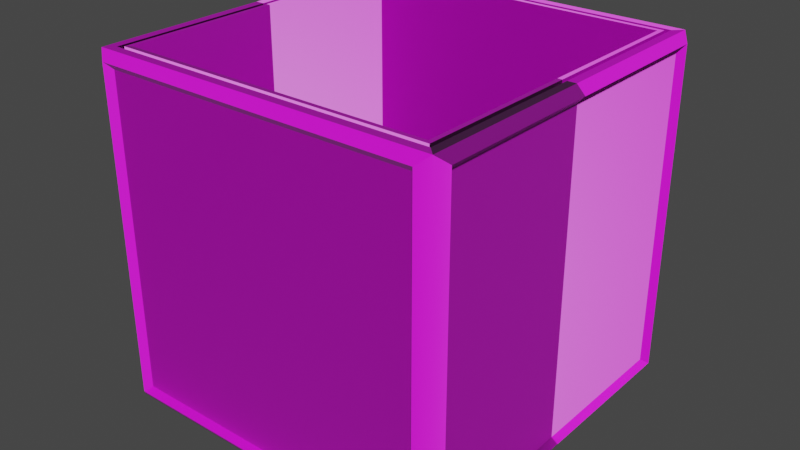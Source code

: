 # Source: metal_crate_3.blend  (saved by Blender 3.3.6; exported with 4.5.12 LTS)
import bpy
from mathutils import Matrix  # noqa: F401  (used for matrix-valued properties, if any)

bpy.ops.wm.read_factory_settings(use_empty=True)
scene = bpy.context.scene
scene.name = 'Scene'

# ---- collections
col_collection = bpy.data.collections.new('Collection'); scene.collection.children.link(col_collection)

# ---- images (referenced by path relative to the original .blend; pixels are not part of the script)
import os
ASSET_DIR = os.environ.get("B2B_ASSET_DIR", "")  # directory of the original .blend (textures are referenced by path, not embedded)
HERE = os.path.dirname(os.path.abspath(__file__))  # packed textures are extracted next to this script under _unpacked/

def load_image(name, relpath, width, height, colorspace="sRGB"):
    """Load a texture the original file referenced (path relative to the .blend, or extracted next to this script)."""
    p = next((c for c in (os.path.join(HERE, relpath), os.path.join(ASSET_DIR, relpath)) if relpath and os.path.exists(c)), "")
    if p:
        img = bpy.data.images.load(p, check_existing=True)
        img.name = name
    else:  # same state as the original file: an image datablock whose file is absent (Cycles renders it pink)
        img = bpy.data.images.new(name, width, height)
        img.source = "FILE"
        img.filepath = "//" + (relpath or name)
    img.colorspace_settings.name = colorspace
    return img
img_metal_crate_3_diffuse_png = load_image('metal_crate_3_diffuse.png', 'metal_crate_3_diffuse.png', 1024, 1024, 'sRGB')
img_metal_crate_3_specular_png = load_image('metal_crate_3_specular.png', 'metal_crate_3_specular.png', 1024, 1024, 'sRGB')
img_metal_crate_3_normal_png = load_image('metal_crate_3_normal.png', 'metal_crate_3_normal.png', 1024, 1024, 'sRGB')

# ---- materials (node trees are filled in below, after node groups)
mat_material_001 = bpy.data.materials.new('Material.001')
mat_material_001.use_transparent_shadow = False

# ---- material node trees
mat_material_001.use_nodes = True; mat_material_001.node_tree.nodes.clear()
_N = mat_material_001.node_tree.nodes; _L = mat_material_001.node_tree.links
n0 = _N.new('ShaderNodeBsdfPrincipled'); n0.name = 'Principled BSDF'; n0.location = (208, 593)
n0.distribution = 'GGX'
n0.subsurface_method = 'RANDOM_WALK_SKIN'
n0.inputs[3].default_value = 1.45
n0.inputs[27].default_value = (0.0, 0.0, 0.0, 1.0)
n0.inputs[28].default_value = 1.0
n1 = _N.new('ShaderNodeOutputMaterial'); n1.name = 'Material Output'; n1.location = (498, 593)
n2 = _N.new('ShaderNodeTexImage'); n2.name = 'Image Texture'; n2.location = (-82, 573)
n2.image = img_metal_crate_3_diffuse_png
n3 = _N.new('ShaderNodeTexImage'); n3.name = 'Image Texture.001'; n3.location = (-82, 453)
n3.image = img_metal_crate_3_specular_png
n4 = _N.new('ShaderNodeNormalMap'); n4.name = 'Normal Map'; n4.location = (-76, 79)
n5 = _N.new('ShaderNodeTexImage'); n5.name = 'Image Texture.002'; n5.location = (-413, 128)
n5.image = img_metal_crate_3_normal_png
_L.new(n0.outputs[0], n1.inputs[0])
_L.new(n2.outputs[0], n0.inputs[0])
_L.new(n3.outputs[1], n0.inputs[13])
_L.new(n4.outputs[0], n0.inputs[5])
_L.new(n5.outputs[0], n4.inputs[1])
n1.is_active_output = True

# ---- world
world_world = bpy.data.worlds.new('World'); scene.world = world_world
world_world.color = (0.05088, 0.05088, 0.05088)
world_world.use_sun_shadow = False
world_world.sun_shadow_jitter_overblur = 0.0

# ---- meshes
me_mesh = bpy.data.meshes.new('Mesh')
me_mesh.from_pydata([(-0.33, 0.01402, 0.3332), (-0.33, 0.674, 0.3332), (0.33, 0.01402, 0.3332), (0.33, 0.674, 0.3332), (-0.297, 0.674, 0.3002), (0.297, 0.674, 0.3002), (0.3135, 0.674, 0.3167), (-0.3135, 0.674, 0.3167), (-0.3053, 0.674, 0.3085), (0.3053, 0.674, 0.3085), (0.3053, 0.6565, 0.3085), (0.3135, 0.6565, 0.3167), (-0.3135, 0.6565, 0.3167), (-0.3053, 0.6565, 0.3085), (-0.297, 0.1183, 0.3002), (0.297, 0.1183, 0.3002), (-0.3454, 0.03625, 0.3141), (-0.3454, 0.6579, 0.3141), (-0.3108, 0.03625, 0.3486), (-0.3108, 0.6579, 0.3486), (0.3108, 0.6579, 0.3486), (0.3108, 0.03625, 0.3486), (0.3454, 0.03625, 0.3141), (0.3454, 0.6579, 0.3141), (-0.3108, 0.001716, 0.3141), (0.3108, 0.001716, 0.3141), (-0.333, 0.0449, 0.303), (-0.333, 0.6443, 0.303), (-0.2997, 0.0449, 0.3363), (-0.2997, 0.6443, 0.3363), (0.2997, 0.6443, 0.3363), (0.2997, 0.0449, 0.3363), (0.333, 0.0449, 0.303), (0.333, 0.6443, 0.303), (-0.2997, 0.0116, 0.303), (0.2997, 0.0116, 0.303), (0.3094, 0.6683, 0.3126), (-0.3094, 0.6683, 0.3126), (-0.33, 0.01402, -0.3332), (-0.33, 0.674, -0.3332), (0.33, 0.01402, -0.3332), (0.33, 0.674, -0.3332), (-0.297, 0.674, -0.3002), (0.297, 0.674, -0.3002), (0.3135, 0.674, -0.3167), (-0.3135, 0.674, -0.3167), (-0.3053, 0.674, -0.3085), (0.3053, 0.674, -0.3085), (0.3053, 0.6565, -0.3085), (0.3135, 0.6565, -0.3167), (-0.3135, 0.6565, -0.3167), (-0.3053, 0.6565, -0.3085), (-0.297, 0.1183, -0.3002), (0.297, 0.1183, -0.3002), (-0.3454, 0.03625, -0.3141), (-0.3454, 0.6579, -0.3141), (-0.3108, 0.03625, -0.3486), (-0.3108, 0.6579, -0.3486), (0.3108, 0.6579, -0.3486), (0.3108, 0.03625, -0.3486), (0.3454, 0.03625, -0.3141), (0.3454, 0.6579, -0.3141), (-0.3108, 0.001716, -0.3141), (0.3108, 0.001716, -0.3141), (-0.333, 0.0449, -0.303), (-0.333, 0.6443, -0.303), (-0.2997, 0.0449, -0.3363), (-0.2997, 0.6443, -0.3363), (0.2997, 0.6443, -0.3363), (0.2997, 0.0449, -0.3363), (0.333, 0.0449, -0.303), (0.333, 0.6443, -0.303), (-0.2997, 0.0116, -0.303), (0.2997, 0.0116, -0.303), (0.3094, 0.6683, -0.3126), (-0.3094, 0.6683, -0.3126), (-0.33, 0.01402, -6.128e-10), (-0.33, 0.674, -2.946e-08), (0.33, 0.01402, -6.128e-10), (0.33, 0.674, -2.946e-08), (-0.297, 0.674, -2.946e-08), (0.297, 0.674, -2.946e-08), (-0.3135, 0.674, -2.946e-08), (0.3135, 0.674, -2.946e-08), (-0.3053, 0.674, -2.946e-08), (0.3053, 0.674, -2.946e-08), (-0.3135, 0.6565, -2.87e-08), (0.3135, 0.6565, -2.87e-08), (-0.3053, 0.6565, -2.87e-08), (0.3053, 0.6565, -2.87e-08), (-0.297, 0.1183, -5.169e-09), (0.297, 0.1183, -5.169e-09), (-0.3454, 0.03625, -1.585e-09), (-0.3454, 0.6579, -2.876e-08), (0.3454, 0.03625, -1.585e-09), (0.3454, 0.6579, -2.876e-08), (-0.3108, 0.001716, -7.5e-11), (0.3108, 0.001716, -7.5e-11), (-0.333, 0.0449, -1.963e-09), (-0.333, 0.6443, -2.817e-08), (0.333, 0.0449, -1.963e-09), (0.333, 0.6443, -2.817e-08), (-0.2997, 0.0116, -5.069e-10), (0.2997, 0.0116, -5.069e-10), (0.3094, 0.6683, -2.921e-08), (-0.3094, 0.6683, -2.921e-08), (0.0, 0.01402, 0.3332), (0.0, 0.674, 0.3332), (0.0, 0.674, 0.3002), (0.0, 0.674, 0.3167), (0.0, 0.674, 0.3085), (0.0, 0.6565, 0.3167), (0.0, 0.6565, 0.3085), (0.0, 0.1183, 0.3002), (0.0, 0.03625, 0.3486), (0.0, 0.6579, 0.3486), (0.0, 0.001716, 0.3141), (0.0, 0.0449, 0.3363), (0.0, 0.6443, 0.3363), (0.0, 0.0116, 0.303), (0.0, 0.6683, 0.3126), (0.0, 0.0116, -5.069e-10), (0.0, 0.1183, -5.169e-09), (0.0, 0.01402, -0.3332), (0.0, 0.674, -0.3332), (0.0, 0.674, -0.3002), (0.0, 0.674, -0.3167), (0.0, 0.674, -0.3085), (0.0, 0.6565, -0.3167), (0.0, 0.6565, -0.3085), (0.0, 0.1183, -0.3002), (0.0, 0.03625, -0.3486), (0.0, 0.6579, -0.3486), (0.0, 0.001716, -0.3141), (0.0, 0.0449, -0.3363), (0.0, 0.6443, -0.3363), (0.0, 0.0116, -0.303), (0.0, 0.6683, -0.3126), (0.33, 0.674, -2.946e-08), (0.33, 0.674, 0.3332), (0.33, 0.674, 0.3332), (0.33, 0.674, 0.3332), (0.0, 0.674, 0.3332), (-0.33, 0.674, 0.3332), (-0.33, 0.674, 0.3332), (-0.33, 0.674, 0.3332), (0.297, 0.674, -2.946e-08), (0.297, 0.674, 0.3002), (0.297, 0.674, 0.3002), (0.0, 0.674, 0.3002), (-0.297, 0.674, 0.3002), (-0.297, 0.674, 0.3002), (-0.3135, 0.674, 0.3167), (-0.3135, 0.674, 0.3167), (-0.3135, 0.6565, 0.3167), (-0.3135, 0.6565, 0.3167), (-0.3135, 0.6565, 0.3167), (0.0, 0.674, 0.3167), (0.3135, 0.674, -2.946e-08), (0.3135, 0.674, 0.3167), (0.3135, 0.674, 0.3167), (-0.3053, 0.6565, 0.3085), (-0.3053, 0.6565, 0.3085), (-0.3053, 0.6565, 0.3085), (-0.3053, 0.674, 0.3085), (-0.3053, 0.674, 0.3085), (0.0, 0.674, 0.3085), (0.3053, 0.674, -2.946e-08), (0.3053, 0.674, 0.3085), (0.3053, 0.674, 0.3085), (0.3094, 0.6683, 0.3126), (0.3094, 0.6683, 0.3126), (0.3094, 0.6683, 0.3126), (0.3135, 0.6565, 0.3167), (0.3135, 0.6565, 0.3167), (0.3135, 0.6565, 0.3167), (0.0, 0.6565, 0.3167), (0.3135, 0.6565, -2.87e-08), (-0.3094, 0.6683, 0.3126), (-0.3094, 0.6683, 0.3126), (-0.3094, 0.6683, 0.3126), (0.0, 0.6565, 0.3085), (0.3053, 0.6565, -2.87e-08), (0.3053, 0.6565, 0.3085), (0.3053, 0.6565, 0.3085), (0.3053, 0.6565, 0.3085), (0.297, 0.1183, -5.169e-09), (0.297, 0.1183, 0.3002), (0.297, 0.1183, 0.3002), (0.0, 0.1183, 0.3002), (-0.297, 0.1183, 0.3002), (-0.297, 0.1183, 0.3002), (-0.3454, 0.03625, -1.585e-09), (-0.3454, 0.03625, 0.3141), (-0.3454, 0.03625, 0.3141), (-0.3454, 0.03625, 0.3141), (-0.3454, 0.6579, 0.3141), (-0.3454, 0.6579, 0.3141), (-0.3454, 0.6579, 0.3141), (-0.33, 0.01402, 0.3332), (-0.33, 0.01402, 0.3332), (-0.3108, 0.03625, 0.3486), (-0.3108, 0.03625, 0.3486), (-0.3108, 0.03625, 0.3486), (-0.3108, 0.6579, 0.3486), (-0.3108, 0.6579, 0.3486), (-0.3108, 0.6579, 0.3486), (0.3108, 0.6579, 0.3486), (0.3108, 0.6579, 0.3486), (0.3108, 0.6579, 0.3486), (0.3108, 0.03625, 0.3486), (0.3108, 0.03625, 0.3486), (0.3108, 0.03625, 0.3486), (0.0, 0.03625, 0.3486), (0.0, 0.6579, 0.3486), (0.33, 0.01402, 0.3332), (0.33, 0.01402, 0.3332), (0.3454, 0.6579, -2.876e-08), (0.3454, 0.6579, 0.3141), (0.3454, 0.6579, 0.3141), (0.3454, 0.6579, 0.3141), (0.3454, 0.03625, 0.3141), (0.3454, 0.03625, 0.3141), (0.3454, 0.03625, 0.3141), (-0.3108, 0.001716, -7.5e-11), (-0.3108, 0.001716, 0.3141), (-0.3108, 0.001716, 0.3141), (-0.3108, 0.001716, 0.3141), (0.0, 0.001716, 0.3141), (0.3108, 0.001716, 0.3141), (0.3108, 0.001716, 0.3141), (0.3108, 0.001716, 0.3141), (-0.333, 0.0449, -1.963e-09), (-0.333, 0.0449, 0.303), (-0.333, 0.0449, 0.303), (-0.333, 0.6443, 0.303), (-0.333, 0.6443, 0.303), (-0.2997, 0.0449, 0.3363), (-0.2997, 0.0449, 0.3363), (-0.2997, 0.6443, 0.3363), (-0.2997, 0.6443, 0.3363), (0.2997, 0.6443, 0.3363), (0.2997, 0.6443, 0.3363), (0.2997, 0.0449, 0.3363), (0.2997, 0.0449, 0.3363), (0.0, 0.0449, 0.3363), (0.0, 0.6443, 0.3363), (0.333, 0.6443, -2.817e-08), (0.333, 0.6443, 0.303), (0.333, 0.6443, 0.303), (0.333, 0.0449, 0.303), (0.333, 0.0449, 0.303), (-0.2997, 0.0116, -5.069e-10), (-0.2997, 0.0116, 0.303), (-0.2997, 0.0116, 0.303), (0.0, 0.0116, 0.303), (0.2997, 0.0116, 0.303), (0.2997, 0.0116, 0.303), (0.3094, 0.6683, -2.921e-08), (0.0, 0.6683, 0.3126), (-0.33, 0.674, -2.946e-08), (-0.297, 0.674, -2.946e-08), (-0.3135, 0.674, -2.946e-08), (-0.3053, 0.674, -2.946e-08), (-0.3135, 0.6565, -2.87e-08), (-0.3053, 0.6565, -2.87e-08), (-0.297, 0.1183, -5.169e-09), (-0.3454, 0.6579, -2.876e-08), (0.3454, 0.03625, -1.585e-09), (0.3108, 0.001716, -7.5e-11), (-0.333, 0.6443, -2.817e-08), (0.333, 0.0449, -1.963e-09), (0.2997, 0.0116, -5.069e-10), (-0.3094, 0.6683, -2.921e-08), (0.33, 0.674, -0.3332), (0.33, 0.674, -0.3332), (0.33, 0.674, -0.3332), (0.0, 0.674, -0.3332), (-0.33, 0.674, -0.3332), (-0.33, 0.674, -0.3332), (-0.33, 0.674, -0.3332), (0.297, 0.674, -0.3002), (0.297, 0.674, -0.3002), (0.0, 0.674, -0.3002), (-0.297, 0.674, -0.3002), (-0.297, 0.674, -0.3002), (-0.3135, 0.674, -0.3167), (-0.3135, 0.674, -0.3167), (-0.3135, 0.6565, -0.3167), (-0.3135, 0.6565, -0.3167), (-0.3135, 0.6565, -0.3167), (0.0, 0.674, -0.3167), (0.3135, 0.674, -0.3167), (0.3135, 0.674, -0.3167), (-0.3053, 0.6565, -0.3085), (-0.3053, 0.6565, -0.3085), (-0.3053, 0.6565, -0.3085), (-0.3053, 0.674, -0.3085), (-0.3053, 0.674, -0.3085), (0.0, 0.674, -0.3085), (0.3053, 0.674, -0.3085), (0.3053, 0.674, -0.3085), (0.3094, 0.6683, -0.3126), (0.3094, 0.6683, -0.3126), (0.3094, 0.6683, -0.3126), (0.3135, 0.6565, -0.3167), (0.3135, 0.6565, -0.3167), (0.3135, 0.6565, -0.3167), (0.0, 0.6565, -0.3167), (-0.3094, 0.6683, -0.3126), (-0.3094, 0.6683, -0.3126), (-0.3094, 0.6683, -0.3126), (0.0, 0.6565, -0.3085), (0.3053, 0.6565, -0.3085), (0.3053, 0.6565, -0.3085), (0.3053, 0.6565, -0.3085), (0.297, 0.1183, -0.3002), (0.297, 0.1183, -0.3002), (0.0, 0.1183, -0.3002), (-0.297, 0.1183, -0.3002), (-0.297, 0.1183, -0.3002), (-0.3454, 0.03625, -0.3141), (-0.3454, 0.03625, -0.3141), (-0.3454, 0.03625, -0.3141), (-0.3454, 0.6579, -0.3141), (-0.3454, 0.6579, -0.3141), (-0.3454, 0.6579, -0.3141), (-0.33, 0.01402, -0.3332), (-0.33, 0.01402, -0.3332), (-0.3108, 0.03625, -0.3486), (-0.3108, 0.03625, -0.3486), (-0.3108, 0.03625, -0.3486), (-0.3108, 0.6579, -0.3486), (-0.3108, 0.6579, -0.3486), (-0.3108, 0.6579, -0.3486), (0.3108, 0.6579, -0.3486), (0.3108, 0.6579, -0.3486), (0.3108, 0.6579, -0.3486), (0.3108, 0.03625, -0.3486), (0.3108, 0.03625, -0.3486), (0.3108, 0.03625, -0.3486), (0.0, 0.03625, -0.3486), (0.0, 0.6579, -0.3486), (0.33, 0.01402, -0.3332), (0.33, 0.01402, -0.3332), (0.3454, 0.6579, -0.3141), (0.3454, 0.6579, -0.3141), (0.3454, 0.6579, -0.3141), (0.3454, 0.03625, -0.3141), (0.3454, 0.03625, -0.3141), (0.3454, 0.03625, -0.3141), (-0.3108, 0.001716, -0.3141), (-0.3108, 0.001716, -0.3141), (-0.3108, 0.001716, -0.3141), (0.0, 0.001716, -0.3141), (0.3108, 0.001716, -0.3141), (0.3108, 0.001716, -0.3141), (0.3108, 0.001716, -0.3141), (-0.333, 0.0449, -0.303), (-0.333, 0.0449, -0.303), (-0.333, 0.6443, -0.303), (-0.333, 0.6443, -0.303), (-0.2997, 0.0449, -0.3363), (-0.2997, 0.0449, -0.3363), (-0.2997, 0.6443, -0.3363), (-0.2997, 0.6443, -0.3363), (0.2997, 0.6443, -0.3363), (0.2997, 0.6443, -0.3363), (0.2997, 0.0449, -0.3363), (0.2997, 0.0449, -0.3363), (0.0, 0.0449, -0.3363), (0.0, 0.6443, -0.3363), (0.333, 0.6443, -0.303), (0.333, 0.6443, -0.303), (0.333, 0.0449, -0.303), (0.333, 0.0449, -0.303), (-0.2997, 0.0116, -0.303), (-0.2997, 0.0116, -0.303), (0.0, 0.0116, -0.303), (0.2997, 0.0116, -0.303), (0.2997, 0.0116, -0.303), (0.0, 0.6683, -0.3126)], [], [(200, 143, 196, 194), (138, 139, 218, 217), (143, 200, 201, 204), (106, 0, 226, 116), (261, 4, 191, 266), (263, 164, 151, 80), (110, 168, 148, 108), (107, 141, 159, 109), (260, 145, 153, 262), (167, 169, 183, 182), (82, 152, 154, 264), (120, 171, 184, 112), (273, 178, 162, 265), (166, 165, 161, 181), (157, 6, 175, 111), (122, 90, 190, 189), (149, 5, 188, 113), (228, 227, 254, 119), (76, 199, 193, 192), (219, 221, 250, 249), (106, 216, 211, 213), (142, 144, 205, 214), (215, 140, 207, 210), (269, 231, 257, 272), (140, 215, 222, 220), (115, 206, 240, 246), (78, 2, 230, 97), (117, 118, 239, 237), (271, 247, 248, 251), (121, 103, 256, 255), (92, 195, 233, 232), (19, 202, 238, 29), (16, 197, 235, 234), (212, 208, 241, 243), (114, 21, 244, 245), (95, 23, 33, 101), (86, 156, 179, 105), (176, 173, 170, 259), (174, 177, 258, 172), (223, 268, 100, 32), (198, 267, 270, 236), (225, 224, 252, 253), (26, 27, 99, 98), (199, 76, 96, 24), (2, 78, 94, 22), (1, 77, 93, 17), (147, 146, 186, 187), (160, 158, 87, 11), (36, 104, 89, 10), (8, 84, 88, 163), (141, 79, 83, 159), (168, 85, 81, 148), (328, 322, 324, 278), (138, 217, 345, 274), (278, 332, 329, 328), (123, 133, 352, 38), (261, 266, 320, 42), (263, 80, 285, 297), (127, 125, 282, 300), (124, 126, 292, 276), (260, 262, 287, 280), (167, 182, 313, 301), (82, 264, 288, 286), (137, 129, 314, 303), (273, 265, 295, 309), (299, 312, 294, 298), (291, 128, 307, 44), (122, 318, 319, 90), (283, 130, 317, 43), (354, 136, 377, 353), (76, 192, 321, 327), (346, 373, 374, 348), (123, 341, 339, 344), (277, 342, 333, 279), (343, 338, 335, 275), (269, 272, 380, 357), (275, 61, 349, 343), (132, 371, 365, 334), (78, 97, 356, 40), (134, 362, 364, 135), (271, 375, 372, 247), (121, 378, 379, 103), (92, 232, 358, 323), (57, 67, 363, 330), (54, 359, 360, 325), (340, 368, 366, 336), (131, 370, 369, 59), (95, 101, 71, 347), (86, 105, 310, 290), (308, 381, 302, 305), (306, 304, 258, 177), (350, 70, 100, 268), (326, 361, 270, 267), (351, 376, 252, 224), (64, 98, 99, 65), (327, 62, 96, 76), (40, 60, 94, 78), (39, 55, 93, 77), (281, 316, 186, 146), (293, 49, 87, 158), (74, 315, 89, 104), (46, 296, 88, 84), (276, 292, 83, 79), (300, 282, 81, 85), (289, 311, 381, 308), (331, 66, 370, 131), (102, 72, 378, 121), (69, 134, 135, 367), (337, 68, 371, 132), (41, 58, 342, 277), (38, 56, 341, 123), (355, 73, 136, 354), (284, 52, 130, 283), (91, 53, 318, 122), (45, 50, 128, 291), (47, 48, 312, 299), (75, 51, 129, 137), (280, 287, 126, 124), (297, 285, 125, 127), (344, 63, 133, 123), (155, 176, 259, 180), (203, 114, 245, 28), (102, 121, 255, 34), (31, 242, 118, 117), (209, 115, 246, 30), (3, 142, 214, 20), (0, 106, 213, 18), (229, 228, 119, 35), (150, 149, 113, 14), (91, 122, 189, 15), (7, 157, 111, 12), (9, 166, 181, 185), (37, 120, 112, 13), (145, 107, 109, 153), (164, 110, 108, 151), (216, 106, 116, 25)])
me_mesh.polygons.foreach_set('use_smooth', [True] * 136)
_uv = me_mesh.uv_layers.new(name='UVMap')
_uv.uv.foreach_set('vector', [0.6928, 0.4988, 0.6928, 0.02445, 0.712, 0.03601, 0.712, 0.4828, 0.9494, 0.5283, 0.9494, 0.9637, 0.9201, 0.9385, 0.9201, 0.5283, 0.7583, 0.02445, 0.7583, 0.4988, 0.7391, 0.4828, 0.7391, 0.03601, 0.9696, 0.2543, 0.9696, 0.4914, 0.9518, 0.4777, 0.9518, 0.2543, 0.6456, 0.3475, 0.6456, 0.509, 0.3433, 0.509, 0.3433, 0.3475, 0.3393, 0.9684, 0.01771, 0.9684, 0.0264, 0.9597, 0.3393, 0.9597, 0.8017, 0.2596, 0.8017, 0.0151, 0.8108, 0.02165, 0.8108, 0.2587, 0.9706, 0.2543, 0.9706, 0.01707, 0.9836, 0.02893, 0.9836, 0.2543, 0.3654, 0.9483, 0.01771, 0.9483, 0.03509, 0.9309, 0.3654, 0.9309, 0.7099, 0.9172, 0.3883, 0.9172, 0.3883, 0.8987, 0.7099, 0.8987, 0.7099, 0.9818, 0.3796, 0.9818, 0.3796, 0.9633, 0.7099, 0.9633, 0.8827, 0.2661, 0.8828, 0.04375, 0.8926, 0.04672, 0.8925, 0.2661, 0.7099, 0.9502, 0.3839, 0.9502, 0.3883, 0.937, 0.7099, 0.937, 0.9062, 0.2661, 0.9061, 0.4855, 0.8924, 0.4855, 0.8925, 0.2661, 0.8592, 0.2661, 0.8593, 0.04078, 0.873, 0.04078, 0.8729, 0.2661, 0.1751, 0.8378, 0.01352, 0.8378, 0.01352, 0.6763, 0.1751, 0.6763, 0.3412, 0.1802, 0.3412, 0.01862, 0.6435, 0.01862, 0.6435, 0.1802, 0.9518, 0.2543, 0.9518, 0.4777, 0.9401, 0.4697, 0.9401, 0.2543, 0.8389, 0.5283, 0.8389, 0.9637, 0.8032, 0.9385, 0.8032, 0.5283, 0.7724, 0.03601, 0.7724, 0.4828, 0.7594, 0.4766, 0.7594, 0.04578, 0.8176, 0.2633, 0.8176, 0.02611, 0.8388, 0.03988, 0.8388, 0.2633, 0.9391, 0.2543, 0.9391, 0.4914, 0.9217, 0.4777, 0.9217, 0.2543, 0.6595, 0.4988, 0.6595, 0.02445, 0.6788, 0.03601, 0.6788, 0.4828, 0.3654, 0.9056, 0.03789, 0.9056, 0.0496, 0.8899, 0.3654, 0.8899, 0.7916, 0.02445, 0.7916, 0.4988, 0.7724, 0.4828, 0.7724, 0.03601, 0.9217, 0.2543, 0.9217, 0.4777, 0.9073, 0.4697, 0.9073, 0.2543, 0.3654, 0.9296, 0.01771, 0.9296, 0.03789, 0.9056, 0.3654, 0.9056, 0.1774, 0.01862, 0.1774, 0.3447, 0.01441, 0.3447, 0.01441, 0.01862, 0.3433, 0.5097, 0.6694, 0.5098, 0.6694, 0.6729, 0.3433, 0.6727, 0.1774, 0.3454, 0.3405, 0.3454, 0.3405, 0.5084, 0.1774, 0.5084, 0.8032, 0.5283, 0.8032, 0.9385, 0.7833, 0.9238, 0.7833, 0.5283, 0.7391, 0.03601, 0.7391, 0.4828, 0.7261, 0.4766, 0.7261, 0.04578, 0.712, 0.4828, 0.712, 0.03601, 0.7251, 0.04578, 0.7251, 0.4766, 0.6788, 0.4828, 0.6788, 0.03601, 0.6918, 0.04578, 0.6918, 0.4766, 0.8388, 0.2633, 0.8388, 0.03988, 0.8506, 0.04787, 0.8506, 0.2633, 0.9201, 0.5283, 0.9201, 0.9385, 0.8958, 0.9238, 0.8958, 0.5283, 0.7099, 0.9633, 0.3796, 0.9633, 0.3839, 0.9502, 0.7099, 0.9502, 0.8729, 0.2661, 0.873, 0.04078, 0.8828, 0.04375, 0.8827, 0.2661, 0.3796, 0.8724, 0.7099, 0.8724, 0.7099, 0.8856, 0.3839, 0.8856, 0.7617, 0.9385, 0.7617, 0.5283, 0.7816, 0.5283, 0.7816, 0.9238, 0.8699, 0.9385, 0.8699, 0.5283, 0.8941, 0.5283, 0.8941, 0.9238, 0.03789, 0.8729, 0.3654, 0.8729, 0.3654, 0.8886, 0.0496, 0.8886, 0.01441, 0.5091, 0.3405, 0.5091, 0.3405, 0.6722, 0.01441, 0.6722, 0.01771, 0.8489, 0.3654, 0.8489, 0.3654, 0.8729, 0.03789, 0.8729, 0.726, 0.9637, 0.726, 0.5283, 0.7617, 0.5283, 0.7617, 0.9385, 0.8405, 0.9637, 0.8405, 0.5283, 0.8699, 0.5283, 0.8699, 0.9385, 0.6425, 0.676, 0.6425, 0.8376, 0.3402, 0.8376, 0.3402, 0.676, 0.3796, 0.8539, 0.7099, 0.8539, 0.7099, 0.8724, 0.3796, 0.8724, 0.3839, 0.8856, 0.7099, 0.8856, 0.7099, 0.8987, 0.3883, 0.8987, 0.3883, 0.9185, 0.7099, 0.9185, 0.7099, 0.937, 0.3883, 0.937, 0.9511, 0.9637, 0.9511, 0.5283, 0.9729, 0.5283, 0.9729, 0.942, 0.01771, 0.9497, 0.3393, 0.9497, 0.3393, 0.9583, 0.0264, 0.9583, 0.6928, 0.4988, 0.712, 0.4828, 0.712, 0.03601, 0.6928, 0.02445, 0.9494, 0.5283, 0.9201, 0.5283, 0.9201, 0.9385, 0.9494, 0.9637, 0.7583, 0.02445, 0.7391, 0.03601, 0.7391, 0.4828, 0.7583, 0.4988, 0.9696, 0.2543, 0.9518, 0.2543, 0.9518, 0.4777, 0.9696, 0.4914, 0.6456, 0.3475, 0.3433, 0.3475, 0.3433, 0.509, 0.6456, 0.509, 0.3393, 0.9684, 0.3393, 0.9597, 0.0264, 0.9597, 0.01771, 0.9684, 0.8017, 0.2596, 0.8108, 0.2587, 0.8108, 0.02165, 0.8017, 0.0151, 0.9706, 0.2543, 0.9836, 0.2543, 0.9836, 0.02893, 0.9706, 0.01707, 0.3654, 0.9483, 0.3654, 0.9309, 0.03509, 0.9309, 0.01771, 0.9483, 0.7099, 0.9172, 0.7099, 0.8987, 0.3883, 0.8987, 0.3883, 0.9172, 0.7099, 0.9818, 0.7099, 0.9633, 0.3796, 0.9633, 0.3796, 0.9818, 0.8827, 0.2661, 0.8925, 0.2661, 0.8926, 0.04672, 0.8828, 0.04375, 0.7099, 0.9502, 0.7099, 0.937, 0.3883, 0.937, 0.3839, 0.9502, 0.9062, 0.2661, 0.8925, 0.2661, 0.8924, 0.4855, 0.9061, 0.4855, 0.8592, 0.2661, 0.8729, 0.2661, 0.873, 0.04078, 0.8593, 0.04078, 0.1751, 0.8378, 0.1751, 0.6763, 0.01352, 0.6763, 0.01352, 0.8378, 0.3412, 0.1802, 0.6435, 0.1802, 0.6435, 0.01862, 0.3412, 0.01862, 0.9518, 0.2543, 0.9401, 0.2543, 0.9401, 0.4697, 0.9518, 0.4777, 0.8389, 0.5283, 0.8032, 0.5283, 0.8032, 0.9385, 0.8389, 0.9637, 0.7724, 0.03601, 0.7594, 0.04578, 0.7594, 0.4766, 0.7724, 0.4828, 0.8176, 0.2633, 0.8388, 0.2633, 0.8388, 0.03988, 0.8176, 0.02611, 0.9391, 0.2543, 0.9217, 0.2543, 0.9217, 0.4777, 0.9391, 0.4914, 0.6595, 0.4988, 0.6788, 0.4828, 0.6788, 0.03601, 0.6595, 0.02445, 0.3654, 0.9056, 0.3654, 0.8899, 0.0496, 0.8899, 0.03789, 0.9056, 0.7916, 0.02445, 0.7724, 0.03601, 0.7724, 0.4828, 0.7916, 0.4988, 0.9217, 0.2543, 0.9073, 0.2543, 0.9073, 0.4697, 0.9217, 0.4777, 0.3654, 0.9296, 0.3654, 0.9056, 0.03789, 0.9056, 0.01771, 0.9296, 0.1774, 0.01862, 0.01441, 0.01862, 0.01441, 0.3447, 0.1774, 0.3447, 0.3433, 0.5097, 0.3433, 0.6727, 0.6694, 0.6729, 0.6694, 0.5098, 0.1774, 0.3454, 0.1774, 0.5084, 0.3405, 0.5084, 0.3405, 0.3454, 0.8032, 0.5283, 0.7833, 0.5283, 0.7833, 0.9238, 0.8032, 0.9385, 0.7391, 0.03601, 0.7261, 0.04578, 0.7261, 0.4766, 0.7391, 0.4828, 0.712, 0.4828, 0.7251, 0.4766, 0.7251, 0.04578, 0.712, 0.03601, 0.6788, 0.4828, 0.6918, 0.4766, 0.6918, 0.04578, 0.6788, 0.03601, 0.8388, 0.2633, 0.8506, 0.2633, 0.8506, 0.04787, 0.8388, 0.03988, 0.9201, 0.5283, 0.8958, 0.5283, 0.8958, 0.9238, 0.9201, 0.9385, 0.7099, 0.9633, 0.7099, 0.9502, 0.3839, 0.9502, 0.3796, 0.9633, 0.8729, 0.2661, 0.8827, 0.2661, 0.8828, 0.04375, 0.873, 0.04078, 0.3796, 0.8724, 0.3839, 0.8856, 0.7099, 0.8856, 0.7099, 0.8724, 0.7617, 0.9385, 0.7816, 0.9238, 0.7816, 0.5283, 0.7617, 0.5283, 0.8699, 0.9385, 0.8941, 0.9238, 0.8941, 0.5283, 0.8699, 0.5283, 0.03789, 0.8729, 0.0496, 0.8886, 0.3654, 0.8886, 0.3654, 0.8729, 0.01441, 0.5091, 0.01441, 0.6722, 0.3405, 0.6722, 0.3405, 0.5091, 0.01771, 0.8489, 0.03789, 0.8729, 0.3654, 0.8729, 0.3654, 0.8489, 0.726, 0.9637, 0.7617, 0.9385, 0.7617, 0.5283, 0.726, 0.5283, 0.8405, 0.9637, 0.8699, 0.9385, 0.8699, 0.5283, 0.8405, 0.5283, 0.6425, 0.676, 0.3402, 0.676, 0.3402, 0.8376, 0.6425, 0.8376, 0.3796, 0.8539, 0.3796, 0.8724, 0.7099, 0.8724, 0.7099, 0.8539, 0.3839, 0.8856, 0.3883, 0.8987, 0.7099, 0.8987, 0.7099, 0.8856, 0.3883, 0.9185, 0.3883, 0.937, 0.7099, 0.937, 0.7099, 0.9185, 0.9511, 0.9637, 0.9729, 0.942, 0.9729, 0.5283, 0.9511, 0.5283, 0.01771, 0.9497, 0.0264, 0.9583, 0.3393, 0.9583, 0.3393, 0.9497, 0.8728, 0.4914, 0.8826, 0.4885, 0.8827, 0.2661, 0.8729, 0.2661, 0.8388, 0.4867, 0.8506, 0.4787, 0.8506, 0.2633, 0.8388, 0.2633, 0.01441, 0.3454, 0.01441, 0.5084, 0.1774, 0.5084, 0.1774, 0.3454, 0.3405, 0.01862, 0.1774, 0.01862, 0.1774, 0.3447, 0.3405, 0.3447, 0.9217, 0.03084, 0.9073, 0.03883, 0.9073, 0.2543, 0.9217, 0.2543, 0.9391, 0.01707, 0.9217, 0.03084, 0.9217, 0.2543, 0.9391, 0.2543, 0.8176, 0.5005, 0.8388, 0.4867, 0.8388, 0.2633, 0.8176, 0.2633, 0.9518, 0.03084, 0.9401, 0.03883, 0.9401, 0.2543, 0.9518, 0.2543, 0.3412, 0.3417, 0.6435, 0.3417, 0.6435, 0.1802, 0.3412, 0.1802, 0.3366, 0.8378, 0.3366, 0.6763, 0.1751, 0.6763, 0.1751, 0.8378, 0.8591, 0.4914, 0.8728, 0.4914, 0.8729, 0.2661, 0.8592, 0.2661, 0.9063, 0.04672, 0.8926, 0.04672, 0.8925, 0.2661, 0.9062, 0.2661, 0.8826, 0.4885, 0.8924, 0.4855, 0.8925, 0.2661, 0.8827, 0.2661, 0.9706, 0.4914, 0.9836, 0.4796, 0.9836, 0.2543, 0.9706, 0.2543, 0.8017, 0.5042, 0.8108, 0.4958, 0.8108, 0.2587, 0.8017, 0.2596, 0.9696, 0.01707, 0.9518, 0.03084, 0.9518, 0.2543, 0.9696, 0.2543, 0.8728, 0.4914, 0.8729, 0.2661, 0.8827, 0.2661, 0.8826, 0.4885, 0.8388, 0.4867, 0.8388, 0.2633, 0.8506, 0.2633, 0.8506, 0.4787, 0.01441, 0.3454, 0.1774, 0.3454, 0.1774, 0.5084, 0.01441, 0.5084, 0.3405, 0.01862, 0.3405, 0.3447, 0.1774, 0.3447, 0.1774, 0.01862, 0.9217, 0.03084, 0.9217, 0.2543, 0.9073, 0.2543, 0.9073, 0.03883, 0.9391, 0.01707, 0.9391, 0.2543, 0.9217, 0.2543, 0.9217, 0.03084, 0.8176, 0.5005, 0.8176, 0.2633, 0.8388, 0.2633, 0.8388, 0.4867, 0.9518, 0.03084, 0.9518, 0.2543, 0.9401, 0.2543, 0.9401, 0.03883, 0.3412, 0.3417, 0.3412, 0.1802, 0.6435, 0.1802, 0.6435, 0.3417, 0.3366, 0.8378, 0.1751, 0.8378, 0.1751, 0.6763, 0.3366, 0.6763, 0.8591, 0.4914, 0.8592, 0.2661, 0.8729, 0.2661, 0.8728, 0.4914, 0.9063, 0.04672, 0.9062, 0.2661, 0.8925, 0.2661, 0.8926, 0.04672, 0.8826, 0.4885, 0.8827, 0.2661, 0.8925, 0.2661, 0.8924, 0.4855, 0.9706, 0.4914, 0.9706, 0.2543, 0.9836, 0.2543, 0.9836, 0.4796, 0.8017, 0.5042, 0.8017, 0.2596, 0.8108, 0.2587, 0.8108, 0.4958, 0.9696, 0.01707, 0.9696, 0.2543, 0.9518, 0.2543, 0.9518, 0.03084])
me_mesh.materials.append(mat_material_001)
me_mesh.update()
me_mesh.normals_split_custom_set([tuple(v) for v in zip(*[iter([-0.7071, 4.934e-08, 0.7071, -0.7071, 4.934e-08, 0.7071, -0.7798, 3.266e-08, 0.626, -0.7798, 3.266e-08, 0.626, 0.7228, 0.6911, 0.0, 0.7228, 0.6911, 0.0, 0.7228, 0.6911, 0.0, 0.7228, 0.6911, 0.0, -0.7071, 4.934e-08, 0.7071, -0.7071, 4.934e-08, 0.7071, -0.626, 6.543e-08, 0.7798, -0.626, 6.543e-08, 0.7798, 0.0, -0.7191, 0.6949, 0.0, -0.7128, 0.7014, 0.0, -0.8414, 0.5403, 0.0, -0.8414, 0.5403, 1.0, 0.0, 0.0, 1.0, 0.0, 0.0, 1.0, 0.0, 0.0, 1.0, 0.0, 0.0, 0.0, 1.0, 0.0, 0.0, 1.0, 0.0, 0.0, 1.0, 0.0, 0.0, 1.0, 0.0, 0.0, 1.0, 0.0, 0.0, 1.0, 0.0, 0.0, 1.0, 0.0, 0.0, 1.0, 0.0, 0.0, 1.0, 0.0, 0.0, 1.0, 0.0, 0.0, 1.0, 0.0, 0.0, 1.0, 0.0, 0.0, 1.0, 0.0, 0.0, 1.0, 0.0, 0.0, 1.0, 0.0, 0.0, 1.0, 0.0, 1.0, 0.0, 0.0, 1.0, 0.0, 0.0, 1.0, 0.0, 0.0, 1.0, 0.0, 0.0, 1.0, 0.0, 0.0, 1.0, 0.0, 0.0, 1.0, 0.0, 0.0, 1.0, 0.0, 0.0, 0.0, 0.3303, -0.9439, 0.0, 0.3303, -0.9439, 0.0, 0.3303, -0.9439, 0.0, 0.3303, -0.9439, 0.9439, 0.3303, 0.0, 0.9439, 0.3303, 0.0, 0.9439, 0.3303, 0.0, 0.9439, 0.3303, 0.0, 0.0, 0.0, 1.0, 0.0, 0.0, 1.0, 0.0, 0.0, 1.0, 0.0, 0.0, 1.0, 0.0, 0.0, -1.0, 0.0, 0.0, -1.0, 0.0, 0.0, -1.0, 0.0, 0.0, -1.0, 0.0, 1.0, -4.178e-08, 0.0, 1.0, -4.178e-08, 0.0, 1.0, -8.355e-08, 0.0, 1.0, -8.355e-08, 0.0, -1.072e-07, -1.0, 0.0, -1.072e-07, -1.0, 0.0, -1.072e-07, -1.0, 0.0, -1.072e-07, -1.0, 0.0, -0.7474, -0.6644, 0.0, -0.7474, -0.6644, 0.0, -0.7474, -0.6644, 0.0, -0.7474, -0.6644, -0.6949, -0.7191, 3.27e-08, -0.7014, -0.7128, 3.34e-08, -0.8224, -0.5688, 2.661e-08, -0.8224, -0.5688, 2.661e-08, 0.669, -6.299e-08, -0.7433, 0.669, -6.299e-08, -0.7433, 0.669, -6.299e-08, -0.7433, 0.669, -6.299e-08, -0.7433, 0.0, -0.7191, 0.6949, 0.0, -0.7128, 0.7014, 0.0, -0.5688, 0.8224, 0.0, -0.5688, 0.8224, 0.0, 0.6911, 0.7228, 0.0, 0.6911, 0.7228, 0.0, 0.6911, 0.7228, 0.0, 0.6911, 0.7228, 0.7071, 4.934e-08, 0.7071, 0.7071, 4.934e-08, 0.7071, 0.626, 6.543e-08, 0.7798, 0.626, 6.543e-08, 0.7798, -0.6644, -0.7474, 3.33e-08, -0.6644, -0.7474, 3.171e-08, -0.6644, -0.7474, 3.171e-08, -0.6644, -0.7474, 3.33e-08, 0.7071, 4.934e-08, 0.7071, 0.7071, 4.934e-08, 0.7071, 0.7798, 3.266e-08, 0.626, 0.7798, 3.266e-08, 0.626, 0.0, -0.6727, 0.7399, 0.0, -0.6727, 0.7399, 0.0, -0.6727, 0.7399, 0.0, -0.6727, 0.7399, 0.6949, -0.7191, 3.27e-08, 0.7014, -0.7128, 3.34e-08, 0.5403, -0.8414, 3.949e-08, 0.5403, -0.8414, 3.752e-08, 0.0, 1.491e-07, 1.0, 0.0, 1.491e-07, 1.0, 0.0, 1.491e-07, 1.0, 0.0, 1.491e-07, 1.0, 1.0, -1.362e-08, 0.0, 1.0, -1.362e-08, 0.0, 1.0, -2.725e-08, 0.0, 1.0, -2.725e-08, 0.0, 0.0, -1.0, 4.487e-08, 0.0, -1.0, 4.487e-08, 0.0, -1.0, 4.359e-08, 0.0, -1.0, 4.359e-08, -0.5735, 0.8192, -3.754e-08, -0.5735, 0.8192, -3.754e-08, -0.5735, 0.8192, -3.754e-08, -0.5735, 0.8192, -3.754e-08, 0.7433, 8.963e-08, 0.669, 0.7433, 8.963e-08, 0.669, 0.7433, 8.963e-08, 0.669, 0.7433, 8.963e-08, 0.669, -0.669, -6.299e-08, -0.7433, -0.669, -6.299e-08, -0.7433, -0.669, -6.299e-08, -0.7433, -0.669, -6.299e-08, -0.7433, -0.7433, 8.963e-08, 0.669, -0.7433, 8.963e-08, 0.669, -0.7433, 8.963e-08, 0.669, -0.7433, 8.963e-08, 0.669, 0.0, 0.8192, 0.5735, 0.0, 0.8192, 0.5735, 0.0, 0.8192, 0.5735, 0.0, 0.8192, 0.5735, 0.7399, -0.6727, 0.0, 0.7399, -0.6727, 0.0, 0.7399, -0.6727, 0.0, 0.7399, -0.6727, 0.0, -0.9439, 0.3303, 0.0, -0.9439, 0.3303, 0.0, -0.9439, 0.3303, 0.0, -0.9439, 0.3303, 0.0, 0.0, 0.3303, 0.9439, 0.0, 0.3303, 0.9439, 0.0, 0.3303, 0.9439, 0.0, 0.3303, 0.9439, 0.9439, 0.3303, 0.0, 0.9439, 0.3303, 0.0, 0.9439, 0.3303, 0.0, 0.9439, 0.3303, 0.0, 0.5735, 0.8192, -3.754e-08, 0.5735, 0.8192, -3.754e-08, 0.5735, 0.8192, -3.754e-08, 0.5735, 0.8192, -3.754e-08, -0.7399, -0.6727, 0.0, -0.7399, -0.6727, 0.0, -0.7399, -0.6727, 0.0, -0.7399, -0.6727, 0.0, 0.6644, -0.7474, 3.171e-08, 0.6644, -0.7474, 3.33e-08, 0.6644, -0.7474, 3.33e-08, 0.6644, -0.7474, 3.171e-08, -1.0, -3.4e-08, 0.0, -1.0, -3.4e-08, 0.0, -1.0, -1.7e-08, 0.0, -1.0, -1.7e-08, 0.0, -0.7014, -0.7128, 3.34e-08, -0.6949, -0.7191, 3.27e-08, -0.5403, -0.8414, 3.752e-08, -0.5403, -0.8414, 3.949e-08, 0.7014, -0.7128, 3.34e-08, 0.6949, -0.7191, 3.27e-08, 0.8224, -0.5688, 2.661e-08, 0.8224, -0.5688, 2.661e-08, -0.7228, 0.6911, 0.0, -0.7228, 0.6911, 0.0, -0.7228, 0.6911, 0.0, -0.7228, 0.6911, 0.0, -1.0, 0.0, 0.0, -1.0, -7.055e-10, 0.0, -1.0, -7.055e-10, 0.0, -1.0, 0.0, 0.0, -1.0, 0.0, 0.0, -1.0, 2.163e-08, 0.0, -1.0, 2.163e-08, 0.0, -1.0, 0.0, 0.0, -0.9439, 0.3303, 0.0, -0.9439, 0.3303, 0.0, -0.9439, 0.3303, 0.0, -0.9439, 0.3303, 0.0, -1.0, 0.0, 0.0, -1.0, -2.163e-08, 0.0, -1.0, -2.163e-08, 0.0, -1.0, 0.0, 0.0, 0.0, 1.0, 0.0, 0.0, 1.0, 0.0, 0.0, 1.0, 0.0, 0.0, 1.0, 0.0, 0.0, 1.0, 0.0, 0.0, 1.0, 0.0, 0.0, 1.0, 0.0, 0.0, 1.0, 0.0, -0.7071, -2.975e-08, -0.7071, -0.7798, -2.958e-08, -0.626, -0.7798, -2.958e-08, -0.626, -0.7071, -2.975e-08, -0.7071, 0.7228, 0.6911, 0.0, 0.7228, 0.6911, 0.0, 0.7228, 0.6911, 0.0, 0.7228, 0.6911, 0.0, -0.7071, -2.975e-08, -0.7071, -0.626, -2.958e-08, -0.7798, -0.626, -2.958e-08, -0.7798, -0.7071, -2.975e-08, -0.7071, 0.0, -0.7191, -0.6949, 0.0, -0.8414, -0.5403, 0.0, -0.8414, -0.5403, 0.0, -0.7128, -0.7014, 1.0, 0.0, 0.0, 1.0, 0.0, 0.0, 1.0, 0.0, 0.0, 1.0, 0.0, 0.0, 0.0, 1.0, 0.0, 0.0, 1.0, 0.0, 0.0, 1.0, 0.0, 0.0, 1.0, 0.0, 0.0, 1.0, -5.623e-07, 0.0, 1.0, -5.623e-07, 0.0, 1.0, -5.623e-07, 0.0, 1.0, -5.623e-07, 0.0, 1.0, -8.771e-08, 0.0, 1.0, -8.771e-08, 0.0, 1.0, -8.771e-08, 0.0, 1.0, -8.771e-08, 0.0, 1.0, 0.0, 0.0, 1.0, 0.0, 0.0, 1.0, 0.0, 0.0, 1.0, 0.0, 1.0, 0.0, 0.0, 1.0, 0.0, 0.0, 1.0, 0.0, 0.0, 1.0, 0.0, 0.0, 1.0, 0.0, 0.0, 1.0, 0.0, 0.0, 1.0, 0.0, 0.0, 1.0, 0.0, 0.0, 0.0, 0.3303, 0.9439, 0.0, 0.3303, 0.9439, 0.0, 0.3303, 0.9439, 0.0, 0.3303, 0.9439, 0.9439, 0.3303, 0.0, 0.9439, 0.3303, 0.0, 0.9439, 0.3303, 0.0, 0.9439, 0.3303, 0.0, 0.0, 0.0, -1.0, 0.0, 0.0, -1.0, 0.0, 0.0, -1.0, 0.0, 0.0, -1.0, 0.0, 0.0, 1.0, 0.0, 0.0, 1.0, 0.0, 0.0, 1.0, 0.0, 0.0, 1.0, 0.0, 1.0, -4.178e-08, 0.0, 1.0, 0.0, 0.0, 1.0, 0.0, 0.0, 1.0, -4.178e-08, 0.0, 0.0, 1.0, 0.0, 0.0, 1.0, 0.0, 0.0, 1.0, 0.0, 0.0, 1.0, 0.0, -0.7474, 0.6644, 0.0, -0.7474, 0.6644, 0.0, -0.7474, 0.6644, 0.0, -0.7474, 0.6644, -0.6949, -0.7191, 3.27e-08, -0.8224, -0.5688, 2.661e-08, -0.8224, -0.5688, 2.661e-08, -0.7014, -0.7128, 3.148e-08, 0.669, 0.0, 0.7433, 0.669, 0.0, 0.7433, 0.669, 0.0, 0.7433, 0.669, 0.0, 0.7433, 0.0, -0.7191, -0.6949, 0.0, -0.5688, -0.8224, 0.0, -0.5688, -0.8224, 0.0, -0.7128, -0.7014, 0.0, 0.6911, -0.7228, 0.0, 0.6911, -0.7228, 0.0, 0.6911, -0.7228, 0.0, 0.6911, -0.7228, 0.7071, -2.975e-08, -0.7071, 0.626, -2.958e-08, -0.7798, 0.626, -2.958e-08, -0.7798, 0.7071, -2.975e-08, -0.7071, -0.6644, -0.7474, 3.33e-08, -0.6644, -0.7474, 3.33e-08, -0.6644, -0.7474, 3.489e-08, -0.6644, -0.7474, 3.489e-08, 0.7071, -2.975e-08, -0.7071, 0.7798, -2.958e-08, -0.626, 0.7798, -2.958e-08, -0.626, 0.7071, -2.975e-08, -0.7071, 0.0, -0.6727, -0.7399, 0.0, -0.6727, -0.7399, 0.0, -0.6727, -0.7399, 0.0, -0.6727, -0.7399, 0.6949, -0.7191, 3.27e-08, 0.5403, -0.8414, 3.752e-08, 0.5403, -0.8414, 3.554e-08, 0.7014, -0.7128, 3.148e-08, 0.0, -4.972e-08, -1.0, 0.0, -4.972e-08, -1.0, 0.0, -4.972e-08, -1.0, 0.0, -4.972e-08, -1.0, 1.0, -1.362e-08, 0.0, 1.0, 0.0, 0.0, 1.0, 0.0, 0.0, 1.0, -1.362e-08, 0.0, 0.0, -1.0, 4.487e-08, 0.0, -1.0, 4.615e-08, 0.0, -1.0, 4.615e-08, 0.0, -1.0, 4.487e-08, -0.5735, 0.8192, -3.754e-08, -0.5735, 0.8192, -3.754e-08, -0.5735, 0.8192, -3.754e-08, -0.5735, 0.8192, -3.754e-08, 0.7433, -4.59e-08, -0.669, 0.7433, -4.59e-08, -0.669, 0.7433, -4.59e-08, -0.669, 0.7433, -4.59e-08, -0.669, -0.669, 0.0, 0.7433, -0.669, 0.0, 0.7433, -0.669, 0.0, 0.7433, -0.669, 0.0, 0.7433, -0.7433, -4.59e-08, -0.669, -0.7433, -4.59e-08, -0.669, -0.7433, -4.59e-08, -0.669, -0.7433, -4.59e-08, -0.669, 0.0, 0.8192, -0.5735, 0.0, 0.8192, -0.5735, 0.0, 0.8192, -0.5735, 0.0, 0.8192, -0.5735, 0.7399, -0.6727, 0.0, 0.7399, -0.6727, 0.0, 0.7399, -0.6727, 0.0, 0.7399, -0.6727, 0.0, -0.9439, 0.3303, 0.0, -0.9439, 0.3303, 0.0, -0.9439, 0.3303, 0.0, -0.9439, 0.3303, 0.0, 0.0, 0.3303, -0.9439, 0.0, 0.3303, -0.9439, 0.0, 0.3303, -0.9439, 0.0, 0.3303, -0.9439, 0.9439, 0.3303, 0.0, 0.9439, 0.3303, 0.0, 0.9439, 0.3303, 0.0, 0.9439, 0.3303, 0.0, 0.5735, 0.8192, -3.754e-08, 0.5735, 0.8192, -3.754e-08, 0.5735, 0.8192, -3.754e-08, 0.5735, 0.8192, -3.754e-08, -0.7399, -0.6727, 0.0, -0.7399, -0.6727, 0.0, -0.7399, -0.6727, 0.0, -0.7399, -0.6727, 0.0, 0.6644, -0.7474, 3.489e-08, 0.6644, -0.7474, 3.489e-08, 0.6644, -0.7474, 3.33e-08, 0.6644, -0.7474, 3.33e-08, -1.0, 0.0, 0.0, -1.0, -1.7e-08, 0.0, -1.0, -1.7e-08, 0.0, -1.0, 0.0, 0.0, -0.7014, -0.7128, 3.148e-08, -0.5403, -0.8414, 3.554e-08, -0.5403, -0.8414, 3.752e-08, -0.6949, -0.7191, 3.27e-08, 0.7014, -0.7128, 3.148e-08, 0.8224, -0.5688, 2.661e-08, 0.8224, -0.5688, 2.661e-08, 0.6949, -0.7191, 3.27e-08, -0.7228, 0.6911, 0.0, -0.7228, 0.6911, 0.0, -0.7228, 0.6911, 0.0, -0.7228, 0.6911, 0.0, -1.0, -1.411e-09, 0.0, -1.0, -1.411e-09, 0.0, -1.0, -7.055e-10, 0.0, -1.0, -7.055e-10, 0.0, -1.0, 4.326e-08, 0.0, -1.0, 4.326e-08, 0.0, -1.0, 2.163e-08, 0.0, -1.0, 2.163e-08, 0.0, -0.9439, 0.3303, 0.0, -0.9439, 0.3303, 0.0, -0.9439, 0.3303, 0.0, -0.9439, 0.3303, 0.0, -1.0, -4.325e-08, 0.0, -1.0, -4.325e-08, 0.0, -1.0, -2.163e-08, 0.0, -1.0, -2.163e-08, 0.0, 0.0, 1.0, -8.771e-08, 0.0, 1.0, -8.771e-08, 0.0, 1.0, 0.0, 0.0, 1.0, 0.0, 0.0, 1.0, -5.623e-07, 0.0, 1.0, -5.623e-07, 0.0, 1.0, 0.0, 0.0, 1.0, 0.0, 0.0, 0.3303, -0.9439, 0.0, 0.3303, -0.9439, 0.0, 0.3303, -0.9439, 0.0, 0.3303, -0.9439, 0.0, 0.8192, -0.5735, 0.0, 0.8192, -0.5735, 0.0, 0.8192, -0.5735, 0.0, 0.8192, -0.5735, 0.0, -1.0, 4.487e-08, 0.0, -1.0, 4.615e-08, 0.0, -1.0, 4.615e-08, 0.0, -1.0, 4.487e-08, 0.0, -4.972e-08, -1.0, 0.0, -4.972e-08, -1.0, 0.0, -4.972e-08, -1.0, 0.0, -4.972e-08, -1.0, 0.0, -0.6727, -0.7399, 0.0, -0.6727, -0.7399, 0.0, -0.6727, -0.7399, 0.0, -0.6727, -0.7399, 0.0, 0.6911, -0.7228, 0.0, 0.6911, -0.7228, 0.0, 0.6911, -0.7228, 0.0, 0.6911, -0.7228, 0.0, -0.7128, -0.7014, 0.0, -0.5688, -0.8224, 0.0, -0.5688, -0.8224, 0.0, -0.7191, -0.6949, 0.0, -0.7474, 0.6644, 0.0, -0.7474, 0.6644, 0.0, -0.7474, 0.6644, 0.0, -0.7474, 0.6644, 0.0, 0.0, 1.0, 0.0, 0.0, 1.0, 0.0, 0.0, 1.0, 0.0, 0.0, 1.0, 0.0, 1.0, -4.178e-08, 0.0, 1.0, 0.0, 0.0, 1.0, 0.0, 0.0, 1.0, -4.178e-08, 0.0, 0.0, 1.0, 0.0, 0.0, 1.0, 0.0, 0.0, 1.0, 0.0, 0.0, 1.0, 0.0, 0.0, -1.0, 0.0, 0.0, -1.0, 0.0, 0.0, -1.0, 0.0, 0.0, -1.0, 0.0, 0.3303, 0.9439, 0.0, 0.3303, 0.9439, 0.0, 0.3303, 0.9439, 0.0, 0.3303, 0.9439, 0.0, 1.0, 0.0, 0.0, 1.0, 0.0, 0.0, 1.0, -8.771e-08, 0.0, 1.0, -8.771e-08, 0.0, 1.0, 0.0, 0.0, 1.0, 0.0, 0.0, 1.0, -5.623e-07, 0.0, 1.0, -5.623e-07, 0.0, -0.7128, -0.7014, 0.0, -0.8414, -0.5403, 0.0, -0.8414, -0.5403, 0.0, -0.7191, -0.6949, 0.0, 0.3303, 0.9439, 0.0, 0.3303, 0.9439, 0.0, 0.3303, 0.9439, 0.0, 0.3303, 0.9439, 0.0, 0.8192, 0.5735, 0.0, 0.8192, 0.5735, 0.0, 0.8192, 0.5735, 0.0, 0.8192, 0.5735, 0.0, -1.0, 4.487e-08, 0.0, -1.0, 4.487e-08, 0.0, -1.0, 4.359e-08, 0.0, -1.0, 4.359e-08, 0.0, 1.491e-07, 1.0, 0.0, 1.491e-07, 1.0, 0.0, 1.491e-07, 1.0, 0.0, 1.491e-07, 1.0, 0.0, -0.6727, 0.7399, 0.0, -0.6727, 0.7399, 0.0, -0.6727, 0.7399, 0.0, -0.6727, 0.7399, 0.0, 0.6911, 0.7228, 0.0, 0.6911, 0.7228, 0.0, 0.6911, 0.7228, 0.0, 0.6911, 0.7228, 0.0, -0.7128, 0.7014, 0.0, -0.7191, 0.6949, 0.0, -0.5688, 0.8224, 0.0, -0.5688, 0.8224, 0.0, -0.7474, -0.6644, 0.0, -0.7474, -0.6644, 0.0, -0.7474, -0.6644, 0.0, -0.7474, -0.6644, 0.0, -1.072e-07, -1.0, 0.0, -1.072e-07, -1.0, 0.0, -1.072e-07, -1.0, 0.0, -1.072e-07, -1.0, 0.0, 1.0, -4.178e-08, 0.0, 1.0, -4.178e-08, 0.0, 1.0, -8.355e-08, 0.0, 1.0, -8.355e-08, 0.0, 0.0, -1.0, 0.0, 0.0, -1.0, 0.0, 0.0, -1.0, 0.0, 0.0, -1.0, 0.0, 0.0, 1.0, 0.0, 0.0, 1.0, 0.0, 0.0, 1.0, 0.0, 0.0, 1.0, 0.0, 0.3303, -0.9439, 0.0, 0.3303, -0.9439, 0.0, 0.3303, -0.9439, 0.0, 0.3303, -0.9439, 0.0, 1.0, 0.0, 0.0, 1.0, 0.0, 0.0, 1.0, 0.0, 0.0, 1.0, 0.0, 0.0, 1.0, 0.0, 0.0, 1.0, 0.0, 0.0, 1.0, 0.0, 0.0, 1.0, 0.0, 0.0, -0.7128, 0.7014, 0.0, -0.7191, 0.6949, 0.0, -0.8414, 0.5403, 0.0, -0.8414, 0.5403])] * 3)])

# ---- objects
ob_metal_crate_3 = bpy.data.objects.new('metal_crate_3', me_mesh)

# ---- transforms, parenting, visibility, modifiers, constraints
ob_metal_crate_3.location = (0.0, 0.0, 0.0)
ob_metal_crate_3.rotation_euler = (1.571, -0.0, 0.0)
ob_metal_crate_3.color = (0.8, 0.8, 0.8, 1.0)

# ---- collection membership
col_collection.objects.link(ob_metal_crate_3)

# ---- scene / render settings (as saved in the file)
scene.frame_start = 1; scene.frame_end = 250; scene.frame_set(1)
scene.render.engine = 'BLENDER_EEVEE_NEXT'
scene.cycles.sampling_pattern = 'TABULATED_SOBOL'
scene.cycles.use_light_tree = False
scene.view_settings.view_transform = 'Filmic'
bpy.context.view_layer.update()

# ---- added for rendering (the .blend has no active camera and no usable light): camera, sun
cam_auto = bpy.data.cameras.new('AutoCamera')
cam_auto.lens = 50.0
cam_auto.sensor_width = 36.0
cam_auto.clip_end = 1000.0
ob_auto_camera = bpy.data.objects.new('AutoCamera', cam_auto)
scene.collection.objects.link(ob_auto_camera)
ob_auto_camera.location = (1.1007, -1.32084, 1.21843)
ob_auto_camera.rotation_euler = (1.09748, -7.21219e-08, 0.694738)
scene.camera = ob_auto_camera
light_auto_sun = bpy.data.lights.new('AutoSun', 'SUN')
light_auto_sun.energy = 3.0
light_auto_sun.angle = 0.0523599
ob_auto_sun = bpy.data.objects.new('AutoSun', light_auto_sun)
scene.collection.objects.link(ob_auto_sun)
ob_auto_sun.rotation_euler = (0.872665, 0.174533, 0.523599)
bpy.context.view_layer.update()
